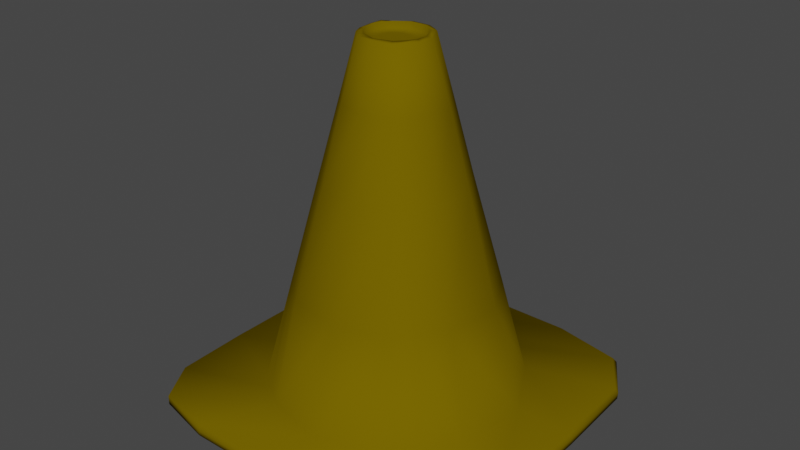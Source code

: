 # Source: Cone.blend  (saved by Blender 2.80.75; exported with 4.5.12 LTS)
import bpy
from mathutils import Matrix  # noqa: F401  (used for matrix-valued properties, if any)

bpy.ops.wm.read_factory_settings(use_empty=True)
scene = bpy.context.scene
scene.name = 'Scene'

# ---- collections
col_collection = bpy.data.collections.new('Collection'); scene.collection.children.link(col_collection)

# ---- images (referenced by path relative to the original .blend; pixels are not part of the script)
import os
ASSET_DIR = os.environ.get("B2B_ASSET_DIR", "")  # directory of the original .blend (textures are referenced by path, not embedded)
HERE = os.path.dirname(os.path.abspath(__file__))  # packed textures are extracted next to this script under _unpacked/

def load_image(name, relpath, width, height, colorspace="sRGB"):
    """Load a texture the original file referenced (path relative to the .blend, or extracted next to this script)."""
    p = next((c for c in (os.path.join(HERE, relpath), os.path.join(ASSET_DIR, relpath)) if relpath and os.path.exists(c)), "")
    if p:
        img = bpy.data.images.load(p, check_existing=True)
        img.name = name
    else:  # same state as the original file: an image datablock whose file is absent (Cycles renders it pink)
        img = bpy.data.images.new(name, width, height)
        img.source = "FILE"
        img.filepath = "//" + (relpath or name)
    img.colorspace_settings.name = colorspace
    return img
img_kov_7_png_001 = load_image('Kov_7.png.001', 'Kov_7.png', 1024, 1024, 'sRGB')

# ---- materials (node trees are filled in below, after node groups)
mat_material_002 = bpy.data.materials.new('Material.002')
mat_material_002.use_transparent_shadow = False
mat_material_002.diffuse_color = (0.1574, 0.1101, 0.0005016, 1.0)

# ---- material node trees

# ---- world
world_world = bpy.data.worlds.new('World'); scene.world = world_world
world_world.use_nodes = True; world_world.node_tree.nodes.clear()
_N = world_world.node_tree.nodes; _L = world_world.node_tree.links
n0 = _N.new('ShaderNodeOutputWorld'); n0.name = 'World Output'; n0.location = (300, 300)
n1 = _N.new('ShaderNodeBackground'); n1.name = 'Background'; n1.location = (10, 300)
n1.inputs[0].default_value = (0.05088, 0.05088, 0.05088, 1.0)
_L.new(n1.outputs[0], n0.inputs[0])
n0.is_active_output = True
world_world.color = (0.05088, 0.05088, 0.05088)
world_world.use_sun_shadow = False
world_world.sun_shadow_jitter_overblur = 0.0

# ---- meshes
me_cone_002 = bpy.data.meshes.new('Cone.002')
me_cone_002.from_pydata([(0.212, 1.338, -0.28), (-0.2272, 1.338, -0.2805), (0.1378, 1.817, -0.3942), (-0.1692, 1.814, -0.3973), (0.4064, 1.338, -0.7098), (0.2739, 1.817, -0.6657), (0.09097, 1.338, -1.026), (0.06823, 1.82, -0.8903), (-0.3237, 1.338, -0.8963), (-0.2156, 1.811, -0.8243), (-0.2922, 1.809, -0.5614), (-0.4237, 1.338, -0.5371), (-0.817, -0.1572, -0.4288), (-0.5226, -0.1563, -1.253), (0.0998, -0.1543, -1.411), (0.7938, -0.1555, -0.7944), (-0.4019, -0.1576, 0.07651), (0.439, -0.1548, 0.027), (0.3292, 0.7214, -0.1656), (-0.2845, 0.7212, -0.1231), (-0.3999, 0.7219, -1.046), (0.06804, 0.7224, -1.178), (-0.5885, 0.7213, -0.496), (0.5491, 0.7221, -0.7655), (0.1189, 1.827, -0.4325), (-0.143, 1.827, -0.4396), (0.2246, 1.827, -0.6543), (0.0392, 1.827, -0.8475), (-0.1832, 1.827, -0.7826), (-0.2456, 1.827, -0.5756), (-0.4791, -0.997, 0.2694), (0.4494, -1.01, 0.2775), (1.016, -1.002, -0.8455), (0.2623, 1.815, -0.5484), (0.3785, 1.338, -0.5057), (0.7307, -0.1524, -0.3396), (0.5237, 0.7225, -0.4432), (0.2169, 1.827, -0.5743), (0.9455, -0.9983, -0.2292), (0.7139, -1.015, -1.371), (0.1662, 1.828, -0.7786), (0.3803, 0.7222, -1.037), (0.5747, -0.1551, -1.182), (0.02952, 0.7222, -0.06789), (-0.0219, 1.827, -0.3935), (0.02393, -1.003, 0.3948), (-0.1626, 0.7223, -1.162), (-0.3058, -1.006, -1.598), (-0.07432, 1.827, -0.8496), (-0.654, -0.1551, -0.1375), (0.0295, -0.1525, 0.156), (-0.6132, 0.7208, -0.6963), (-0.2502, 1.827, -0.652), (-1.02, -1.015, -0.9187), (0.2824, 1.338, -0.9078), (0.2029, 1.825, -0.8051), (0.1442, -1.011, -1.637), (-0.7013, -0.9871, -1.387), (-1.031, -1.006, -0.3758), (-0.2967, 1.811, -0.676), (-0.4336, 1.338, -0.6721), (-0.8343, -0.156, -0.7397), (-0.4688, 0.7219, -0.2795), (-0.01921, 1.825, -0.3526), (-0.003645, 1.338, -0.2262), (-0.08317, 1.818, -0.894), (-0.1277, 1.338, -1.01), (-0.215, -0.1546, -1.389), (-0.8069, -1.009, 0.04104), (-0.2049, 1.828, -0.5021), (-0.3428, 1.338, -0.3881), (-0.2486, 1.813, -0.4721), (-0.7612, -1.034, 0.7888), (0.8537, -1.033, 0.764), (1.436, -1.033, -0.885), (1.422, -1.032, 0.03654), (1.415, -1.035, -1.603), (-0.005704, -1.033, 0.7909), (-0.266, -1.034, -2.089), (-1.43, -1.032, -1.118), (0.6076, -1.033, -2.083), (-1.006, -1.035, -2.068), (-1.435, -1.033, -0.2452), (-1.422, -1.038, 0.3704), (0.2111, 1.827, -0.465), (0.4467, 0.7224, -0.2969), (0.1771, 1.827, -0.4946), (0.3075, 1.338, -0.3788), (0.6073, -0.1514, -0.1394), (0.7566, -1.019, 0.08078), (1.268, -1.033, 0.6195), (1.181, -1.033, -1.967), (0.4575, -0.9908, -1.522), (0.1086, 1.828, -0.8255), (0.1398, 1.815, -0.8605), (0.2637, 0.7221, -1.115), (0.407, -0.1548, -1.3), (0.1929, 1.338, -0.9692), (-0.7592, -1.129, 0.8083), (0.8697, -1.134, 0.8017), (1.46, -1.126, -0.8903), (1.459, -1.127, 0.04966), (1.435, -1.122, -1.609), (-0.002072, -1.127, 0.8104), (-0.2613, -1.131, -2.109), (-1.46, -1.121, -1.12), (0.5978, -1.135, -2.109), (-1.01, -1.128, -2.086), (-1.46, -1.128, -0.2438), (-1.431, -1.134, 0.3671), (1.293, -1.135, 0.6466), (1.19, -1.128, -2.02), (-0.2089, 1.813, -0.4347), (-0.285, 1.338, -0.3343), (-0.5279, -0.1563, -0.03048), (-0.1739, 1.827, -0.4709), (-0.643, -1.003, 0.1552), (-0.3766, 0.7215, -0.2013), (-1.248, -1.061, 0.6911), (-1.242, -1.131, 0.6957), (-1.305, -1.162, -1.877), (-1.323, -1.044, -1.904), (-0.8607, -1.001, -1.153), (-0.5158, 0.7213, -0.9228), (-0.225, 1.827, -0.7234), (-0.7224, -0.1582, -1.046), (-0.3889, 1.338, -0.7899), (-0.2618, 1.824, -0.7529), (0.4414, -1.161, -0.02931), (0.4002, -1.158, -1.099), (-0.5758, -1.159, -0.009629), (-0.6009, -1.172, -1.042), (0.1624, -1.161, -1.135), (-0.4825, -1.158, -1.126), (-0.6631, -1.158, -0.3866), (-0.6516, -1.161, -0.1414), (-0.6631, -1.155, -0.7381), (-0.1823, -1.159, -1.135), (-0.07825, -1.158, 0.03639), (0.4985, -1.156, -0.9343), (0.5079, -1.158, -0.2688), (0.6215, -1.155, -0.6426), (0.2715, -1.161, 0.03292), (-0.382, -1.159, 0.03558), (-0.1355, -1.159, -0.6079), (0.2115, -1.161, -0.6094), (-1.115, -1.171, -1.621), (-1.22, -1.148, 0.2387), (-0.6633, -1.144, 0.6042), (-1.063, -1.145, 0.5109), (-1.244, -1.137, -0.9933), (1.174, -1.142, -0.02429), (1.037, -1.149, 0.4702), (0.9518, -1.142, -1.738), (1.242, -1.14, -0.8009), (-0.8708, -1.143, -1.794), (-0.03608, -1.142, 0.6059), (0.6861, -1.148, 0.5987), (1.155, -1.138, -1.398), (-0.2508, -1.145, -1.813), (0.4609, -1.148, -1.813), (-1.244, -1.143, -0.2674), (-1.46, -1.092, -0.2501), (-1.46, -1.089, -1.137), (1.46, -1.074, -0.8832), (1.459, -1.08, 0.0431), (0.6027, -1.084, -2.109), (1.19, -1.094, -2.02), (0.8713, -1.09, 0.8017), (1.291, -1.087, 0.6487), (-1.006, -1.097, -2.087), (-0.2531, -1.087, -2.109), (1.433, -1.081, -1.623), (-1.432, -1.098, 0.3638), (-0.7533, -1.086, 0.8086), (-0.002688, -1.091, 0.8105), (-1.245, -1.096, 0.6934), (-1.328, -1.089, -1.898), (0.1107, 1.779, -0.4432), (-0.1367, 1.779, -0.4499), (0.2105, 1.779, -0.6527), (0.0354, 1.779, -0.8352), (-0.1747, 1.779, -0.7739), (-0.2337, 1.779, -0.5783), (0.2032, 1.779, -0.577), (0.1554, 1.779, -0.7701), (-0.02231, 1.779, -0.4063), (-0.07184, 1.779, -0.8372), (-0.238, 1.779, -0.6504), (-0.1952, 1.779, -0.5089), (0.1657, 1.779, -0.5018), (0.101, 1.779, -0.8144), (-0.1659, 1.779, -0.4794), (-0.2142, 1.779, -0.7179), (0.04415, 1.776, -0.5176), (-0.09284, 1.776, -0.5213), (0.09946, 1.776, -0.6336), (0.002467, 1.776, -0.7347), (-0.1139, 1.776, -0.7007), (-0.1465, 1.776, -0.5924), (0.09543, 1.776, -0.5917), (0.06893, 1.776, -0.6986), (-0.0295, 1.776, -0.4972), (-0.05692, 1.776, -0.7358), (-0.149, 1.776, -0.6324), (-0.1252, 1.776, -0.554), (0.07461, 1.776, -0.55), (0.0388, 1.776, -0.7232), (-0.109, 1.776, -0.5376), (-0.1357, 1.776, -0.6697), (0.004651, 1.776, -0.6102), (-0.04519, 1.776, -0.628)], [], [(63, 3, 1, 64), (87, 84, 2, 0), (54, 55, 5, 4), (66, 65, 7, 6), (127, 9, 8, 126), (71, 10, 11, 70), (46, 20, 8, 66), (43, 19, 16, 50), (123, 20, 13, 125), (95, 21, 6, 97), (117, 19, 1, 113), (36, 23, 4, 34), (67, 13, 20, 46), (64, 1, 19, 43), (126, 8, 20, 123), (96, 14, 21, 95), (114, 16, 19, 117), (35, 15, 23, 36), (86, 24, 2, 84), (48, 27, 7, 65), (44, 25, 3, 63), (124, 28, 9, 127), (40, 26, 5, 55), (112, 3, 25, 115), (50, 16, 30, 45), (35, 38, 32, 15), (4, 5, 33, 34), (85, 36, 34, 87), (88, 35, 36, 85), (26, 37, 33, 5), (88, 89, 38, 35), (96, 92, 56, 14), (114, 116, 30, 16), (97, 94, 55, 54), (15, 42, 41, 23), (10, 59, 60, 11), (93, 40, 55, 94), (15, 32, 39, 42), (11, 60, 51, 22), (47, 57, 13, 67), (23, 41, 54, 4), (21, 46, 66, 6), (122, 125, 13, 57), (2, 63, 64, 0), (22, 51, 61, 12), (58, 12, 61, 53), (29, 52, 59, 10), (8, 9, 65, 66), (28, 48, 65, 9), (56, 47, 67, 14), (22, 62, 70, 11), (14, 67, 46, 21), (18, 43, 50, 17), (17, 50, 45, 31), (24, 44, 63, 2), (10, 71, 69, 29), (0, 64, 43, 18), (12, 58, 68, 49), (112, 71, 70, 113), (12, 49, 62, 22), (89, 31, 73, 90), (91, 80, 56, 92), (45, 30, 72, 77), (39, 32, 74, 76), (68, 58, 82, 83), (78, 81, 57, 47), (122, 57, 81, 121), (77, 73, 31, 45), (79, 82, 58, 53), (47, 56, 80, 78), (118, 72, 30, 116), (75, 74, 32, 38), (34, 33, 84, 87), (37, 86, 84, 33), (18, 85, 87, 0), (17, 88, 85, 18), (17, 31, 89, 88), (38, 89, 90, 75), (6, 7, 94, 97), (42, 96, 95, 41), (76, 91, 92, 39), (42, 39, 92, 96), (27, 93, 94, 7), (41, 95, 97, 54), (163, 105, 108, 162), (165, 101, 100, 164), (167, 111, 106, 166), (169, 90, 73, 168), (171, 104, 107, 170), (172, 76, 74, 164), (169, 110, 101, 165), (171, 78, 80, 166), (167, 91, 76, 172), (173, 83, 82, 162), (176, 119, 98, 174), (177, 121, 81, 170), (175, 77, 72, 174), (175, 103, 99, 168), (62, 117, 113, 70), (49, 114, 117, 62), (71, 112, 115, 69), (49, 68, 116, 114), (3, 112, 113, 1), (83, 118, 116, 68), (173, 109, 119, 176), (151, 140, 141, 154), (150, 136, 134, 161), (153, 129, 132, 160), (146, 131, 136, 150), (152, 110, 99, 157), (51, 123, 125, 61), (163, 79, 121, 177), (59, 127, 126, 60), (52, 124, 127, 59), (53, 61, 125, 122), (60, 126, 123, 51), (149, 130, 143, 148), (156, 138, 142, 157), (53, 122, 121, 79), (153, 111, 102, 158), (159, 137, 133, 155), (156, 103, 98, 148), (146, 120, 107, 155), (152, 128, 140, 151), (147, 109, 108, 161), (159, 104, 106, 160), (158, 102, 100, 154), (149, 119, 109, 147), (144, 137, 132, 145), (138, 144, 145, 142), (145, 132, 129, 139), (142, 145, 140, 128), (139, 141, 140, 145), (131, 133, 137, 144), (144, 138, 143, 130), (144, 134, 136, 131), (130, 135, 134, 144), (101, 151, 154, 100), (105, 150, 161, 108), (111, 153, 160, 106), (120, 146, 150, 105), (128, 152, 157, 142), (119, 149, 148, 98), (103, 156, 157, 99), (129, 153, 158, 139), (104, 159, 155, 107), (138, 156, 148, 143), (131, 146, 155, 133), (110, 152, 151, 101), (135, 147, 161, 134), (137, 159, 160, 132), (139, 158, 154, 141), (130, 149, 147, 135), (79, 163, 162, 82), (75, 165, 164, 74), (91, 167, 166, 80), (110, 169, 168, 99), (78, 171, 170, 81), (102, 172, 164, 100), (90, 169, 165, 75), (104, 171, 166, 106), (111, 167, 172, 102), (109, 173, 162, 108), (118, 176, 174, 72), (120, 177, 170, 107), (103, 175, 174, 98), (77, 175, 168, 73), (83, 173, 176, 118), (105, 163, 177, 120), (186, 44, 24, 178), (48, 187, 181, 27), (93, 191, 185, 40), (191, 93, 27, 181), (124, 193, 182, 28), (190, 86, 37, 184), (192, 115, 25, 179), (184, 37, 26, 180), (44, 186, 179, 25), (193, 124, 52, 188), (188, 52, 29, 183), (69, 189, 183, 29), (187, 48, 28, 182), (86, 190, 178, 24), (115, 192, 189, 69), (40, 185, 180, 26), (208, 192, 179, 195), (186, 202, 195, 179), (202, 186, 178, 194), (200, 184, 180, 196), (190, 206, 194, 178), (206, 190, 184, 200), (204, 188, 183, 199), (185, 201, 196, 180), (191, 207, 201, 185), (207, 191, 181, 197), (187, 203, 197, 181), (192, 208, 205, 189), (203, 187, 182, 198), (193, 209, 198, 182), (209, 193, 188, 204), (189, 205, 199, 183), (210, 211, 195, 202), (207, 197, 211, 210), (207, 210, 196, 201), (210, 202, 194, 206), (200, 196, 210, 206), (208, 195, 211, 205), (204, 199, 205, 211), (204, 211, 198, 209), (198, 211, 197, 203)])
me_cone_002.polygons.foreach_set('use_smooth', [True] * 210)
_uv = me_cone_002.uv_layers.new(name='UVMap')
_uv.uv.foreach_set('vector', [0.7117, 0.967, 0.6618, 0.967, 0.6618, 0.8497, 0.7117, 0.8497, 0.09907, 0.8497, 0.09907, 0.967, 0.06509, 0.967, 0.06509, 0.8497, 0.2591, 0.8497, 0.2591, 0.967, 0.1924, 0.967, 0.1924, 0.8497, 0.3934, 0.8497, 0.3934, 0.967, 0.3379, 0.967, 0.3379, 0.8497, 0.4825, 0.967, 0.4464, 0.967, 0.4464, 0.8497, 0.4825, 0.8497, 0.6207, 0.967, 0.5732, 0.967, 0.5732, 0.8497, 0.6207, 0.8497, 0.3934, 0.7062, 0.4464, 0.7062, 0.4464, 0.8497, 0.3934, 0.8497, 0.7117, 0.7062, 0.6618, 0.7062, 0.6618, 0.5176, 0.7117, 0.5176, 0.4825, 0.7062, 0.4464, 0.7062, 0.4464, 0.5176, 0.4825, 0.5176, 0.2958, 0.7062, 0.3379, 0.7062, 0.3379, 0.8497, 0.2958, 0.8497, 0.6416, 0.7062, 0.6618, 0.7062, 0.6618, 0.8497, 0.6413, 0.8497, 0.1371, 0.7062, 0.1924, 0.7062, 0.1924, 0.8497, 0.1371, 0.8497, 0.3934, 0.5176, 0.4464, 0.5176, 0.4464, 0.7062, 0.3934, 0.7062, 0.7117, 0.8497, 0.6618, 0.8497, 0.6618, 0.7062, 0.7117, 0.7062, 0.4825, 0.8497, 0.4464, 0.8497, 0.4464, 0.7062, 0.4825, 0.7062, 0.2958, 0.5176, 0.3379, 0.5176, 0.3379, 0.7062, 0.2958, 0.7062, 0.6412, 0.5176, 0.6618, 0.5176, 0.6618, 0.7062, 0.6416, 0.7062, 0.1371, 0.5176, 0.1924, 0.5176, 0.1924, 0.7062, 0.1371, 0.7062, 0.09907, 0.9785, 0.06509, 0.9785, 0.06509, 0.967, 0.09907, 0.967, 0.3934, 0.9785, 0.3379, 0.9785, 0.3379, 0.967, 0.3934, 0.967, 0.7117, 0.9785, 0.6618, 0.9785, 0.6618, 0.967, 0.7117, 0.967, 0.4825, 0.9785, 0.4464, 0.9785, 0.4464, 0.967, 0.4825, 0.967, 0.2591, 0.9785, 0.1924, 0.9785, 0.1924, 0.967, 0.2591, 0.967, 0.6415, 0.967, 0.6618, 0.967, 0.6618, 0.9785, 0.6412, 0.9785, 0.7117, 0.5176, 0.6618, 0.5176, 0.6618, 0.3635, 0.7117, 0.3635, 0.1371, 0.5176, 0.1371, 0.3635, 0.1924, 0.3635, 0.1924, 0.5176, 0.1924, 0.8497, 0.1924, 0.967, 0.1371, 0.967, 0.1371, 0.8497, 0.09907, 0.7062, 0.1371, 0.7062, 0.1371, 0.8497, 0.09907, 0.8497, 0.09907, 0.5176, 0.1371, 0.5176, 0.1371, 0.7062, 0.09907, 0.7062, 0.1924, 0.9785, 0.1371, 0.9785, 0.1371, 0.967, 0.1924, 0.967, 0.09907, 0.5176, 0.09907, 0.3635, 0.1371, 0.3635, 0.1371, 0.5176, 0.2958, 0.5176, 0.2958, 0.3635, 0.3379, 0.3635, 0.3379, 0.5176, 0.6412, 0.5176, 0.6412, 0.3635, 0.6618, 0.3635, 0.6618, 0.5176, 0.2958, 0.8497, 0.2958, 0.967, 0.2591, 0.967, 0.2591, 0.8497, 0.1924, 0.5176, 0.2591, 0.5176, 0.2591, 0.7062, 0.1924, 0.7062, 0.5732, 0.967, 0.519, 0.967, 0.519, 0.8497, 0.5732, 0.8497, 0.2958, 0.9785, 0.2591, 0.9785, 0.2591, 0.967, 0.2958, 0.967, 0.1924, 0.5176, 0.1924, 0.3635, 0.2591, 0.3635, 0.2591, 0.5176, 0.5732, 0.8497, 0.519, 0.8497, 0.519, 0.7062, 0.5732, 0.7062, 0.3934, 0.3635, 0.4464, 0.3635, 0.4464, 0.5176, 0.3934, 0.5176, 0.1924, 0.7062, 0.2591, 0.7062, 0.2591, 0.8497, 0.1924, 0.8497, 0.3379, 0.7062, 0.3934, 0.7062, 0.3934, 0.8497, 0.3379, 0.8497, 0.4825, 0.3635, 0.4825, 0.5176, 0.4464, 0.5176, 0.4464, 0.3635, 0.06509, 0.967, 0.0218, 0.967, 0.0218, 0.8497, 0.06509, 0.8497, 0.5732, 0.7062, 0.519, 0.7062, 0.519, 0.5176, 0.5732, 0.5176, 0.5732, 0.3635, 0.5732, 0.5176, 0.519, 0.5176, 0.519, 0.3635, 0.5732, 0.9785, 0.519, 0.9785, 0.519, 0.967, 0.5732, 0.967, 0.4464, 0.8497, 0.4464, 0.967, 0.3934, 0.967, 0.3934, 0.8497, 0.4464, 0.9785, 0.3934, 0.9785, 0.3934, 0.967, 0.4464, 0.967, 0.3379, 0.3635, 0.3934, 0.3635, 0.3934, 0.5176, 0.3379, 0.5176, 0.5732, 0.7062, 0.6207, 0.7062, 0.6207, 0.8497, 0.5732, 0.8497, 0.3379, 0.5176, 0.3934, 0.5176, 0.3934, 0.7062, 0.3379, 0.7062, 0.06509, 0.7062, 0.0218, 0.7062, 0.0218, 0.5176, 0.06509, 0.5176, 0.06509, 0.5176, 0.0218, 0.5176, 0.0218, 0.3635, 0.06509, 0.3635, 0.06509, 0.9785, 0.0218, 0.9785, 0.0218, 0.967, 0.06509, 0.967, 0.5732, 0.967, 0.6207, 0.967, 0.6207, 0.9785, 0.5732, 0.9785, 0.06509, 0.8497, 0.0218, 0.8497, 0.0218, 0.7062, 0.06509, 0.7062, 0.5732, 0.5176, 0.5732, 0.3635, 0.6207, 0.3635, 0.6207, 0.5176, 0.6415, 0.967, 0.6207, 0.967, 0.6207, 0.8497, 0.6413, 0.8497, 0.5732, 0.5176, 0.6207, 0.5176, 0.6207, 0.7062, 0.5732, 0.7062, 0.4243, 0.2537, 0.4595, 0.2766, 0.4126, 0.3322, 0.3651, 0.3153, 0.3772, 0.01794, 0.4432, 0.005048, 0.4961, 0.05672, 0.46, 0.06984, 0.5083, 0.2904, 0.5662, 0.2763, 0.5982, 0.3364, 0.5114, 0.336, 0.4303, 0.08688, 0.3952, 0.147, 0.3469, 0.1422, 0.3499, 0.05966, 0.6041, 0.2504, 0.6302, 0.2027, 0.6766, 0.218, 0.6746, 0.2888, 0.5436, 0.005048, 0.6287, 0.008031, 0.5931, 0.08628, 0.5478, 0.06166, 0.6113, 0.1133, 0.5931, 0.08628, 0.6287, 0.008031, 0.6651, 0.02717, 0.5114, 0.336, 0.4126, 0.3322, 0.4595, 0.2766, 0.5083, 0.2904, 0.6768, 0.1176, 0.6766, 0.218, 0.6302, 0.2027, 0.6295, 0.1403, 0.5478, 0.06166, 0.4961, 0.05672, 0.4432, 0.005048, 0.5436, 0.005048, 0.6544, 0.3257, 0.5982, 0.3364, 0.5662, 0.2763, 0.5852, 0.2634, 0.3477, 0.2481, 0.3469, 0.1422, 0.3952, 0.147, 0.4029, 0.2179, 0.1371, 0.8497, 0.1371, 0.967, 0.09907, 0.967, 0.09907, 0.8497, 0.1371, 0.9785, 0.09907, 0.9785, 0.09907, 0.967, 0.1371, 0.967, 0.06509, 0.7062, 0.09907, 0.7062, 0.09907, 0.8497, 0.06509, 0.8497, 0.06509, 0.5176, 0.09907, 0.5176, 0.09907, 0.7062, 0.06509, 0.7062, 0.06509, 0.5176, 0.06509, 0.3635, 0.09907, 0.3635, 0.09907, 0.5176, 0.4029, 0.2179, 0.4243, 0.2537, 0.3651, 0.3153, 0.3477, 0.2481, 0.3379, 0.8497, 0.3379, 0.967, 0.2958, 0.967, 0.2958, 0.8497, 0.2591, 0.5176, 0.2958, 0.5176, 0.2958, 0.7062, 0.2591, 0.7062, 0.3499, 0.05966, 0.3772, 0.01794, 0.46, 0.06984, 0.4303, 0.08688, 0.2591, 0.5176, 0.2591, 0.3635, 0.2958, 0.3635, 0.2958, 0.5176, 0.3379, 0.9785, 0.2958, 0.9785, 0.2958, 0.967, 0.3379, 0.967, 0.2591, 0.7062, 0.2958, 0.7062, 0.2958, 0.8497, 0.2591, 0.8497, 0.9714, 0.3451, 0.9683, 0.3437, 0.9683, 0.2687, 0.9714, 0.2692, 0.9714, 0.8335, 0.9683, 0.8341, 0.9683, 0.7461, 0.9714, 0.7468, 0.9714, 0.6372, 0.9683, 0.6373, 0.9683, 0.5845, 0.9714, 0.585, 0.9714, 0.8881, 0.9764, 0.8876, 0.9764, 0.9206, 0.9714, 0.9199, 0.9714, 0.5079, 0.9683, 0.5072, 0.9683, 0.4418, 0.9714, 0.4421, 0.9714, 0.6782, 0.9764, 0.6795, 0.9764, 0.7466, 0.9714, 0.7468, 0.9714, 0.8881, 0.9683, 0.888, 0.9683, 0.8341, 0.9714, 0.8335, 0.9714, 0.5079, 0.9764, 0.5068, 0.9764, 0.5856, 0.9714, 0.585, 0.9714, 0.6372, 0.9764, 0.6389, 0.9764, 0.6795, 0.9714, 0.6782, 0.9714, 0.2166, 0.9764, 0.2161, 0.9764, 0.2688, 0.9714, 0.2692, 0.9714, 0.1844, 0.9683, 0.1842, 0.9683, 0.1435, 0.9714, 0.1429, 0.9714, 0.4114, 0.9764, 0.412, 0.9764, 0.4418, 0.9714, 0.4421, 0.9714, 0.08074, 0.9764, 0.08099, 0.9764, 0.1436, 0.9714, 0.1429, 0.9714, 0.9803, 0.9683, 0.9803, 0.9683, 0.9201, 0.9714, 0.9199, 0.6207, 0.7062, 0.6416, 0.7062, 0.6413, 0.8497, 0.6207, 0.8497, 0.6207, 0.5176, 0.6412, 0.5176, 0.6416, 0.7062, 0.6207, 0.7062, 0.6207, 0.967, 0.6415, 0.967, 0.6412, 0.9785, 0.6207, 0.9785, 0.6207, 0.5176, 0.6207, 0.3635, 0.6412, 0.3635, 0.6412, 0.5176, 0.6618, 0.967, 0.6415, 0.967, 0.6413, 0.8497, 0.6618, 0.8497, 0.6746, 0.2888, 0.6544, 0.3257, 0.5852, 0.2634, 0.6041, 0.2504, 0.9714, 0.2166, 0.9683, 0.2162, 0.9683, 0.1842, 0.9714, 0.1844, 0.301, 0.2317, 0.2328, 0.2056, 0.2328, 0.1659, 0.3083, 0.1492, 0.0443, 0.1285, 0.1066, 0.1557, 0.1066, 0.193, 0.04429, 0.2056, 0.2776, 0.04966, 0.219, 0.1155, 0.1937, 0.1155, 0.2255, 0.04171, 0.05812, 0.06188, 0.1126, 0.1234, 0.1066, 0.1557, 0.0443, 0.1285, 0.2863, 0.2841, 0.3135, 0.3029, 0.2686, 0.3193, 0.2491, 0.2977, 0.519, 0.7062, 0.4825, 0.7062, 0.4825, 0.5176, 0.519, 0.5176, 0.9714, 0.3451, 0.9764, 0.3437, 0.9764, 0.412, 0.9714, 0.4114, 0.519, 0.967, 0.4825, 0.967, 0.4825, 0.8497, 0.519, 0.8497, 0.519, 0.9785, 0.4825, 0.9785, 0.4825, 0.967, 0.519, 0.967, 0.519, 0.3635, 0.519, 0.5176, 0.4825, 0.5176, 0.4825, 0.3635, 0.519, 0.8497, 0.4825, 0.8497, 0.4825, 0.7062, 0.519, 0.7062, 0.06337, 0.2882, 0.1152, 0.233, 0.1358, 0.2345, 0.1058, 0.2982, 0.1724, 0.2984, 0.168, 0.2345, 0.2051, 0.2345, 0.2491, 0.2977, 0.6295, 0.1403, 0.6113, 0.1133, 0.6651, 0.02717, 0.6768, 0.1176, 0.2776, 0.04966, 0.303, 0.01984, 0.329, 0.06346, 0.2991, 0.08579, 0.15, 0.04154, 0.1571, 0.1155, 0.1252, 0.1155, 0.08417, 0.04344, 0.1724, 0.2984, 0.176, 0.3202, 0.09563, 0.3199, 0.1058, 0.2982, 0.05812, 0.06188, 0.03803, 0.03462, 0.06948, 0.01232, 0.08417, 0.04344, 0.2863, 0.2841, 0.2328, 0.2345, 0.2328, 0.2056, 0.301, 0.2317, 0.0468, 0.2593, 0.02434, 0.273, 0.02129, 0.2081, 0.04429, 0.2056, 0.15, 0.04154, 0.1489, 0.01003, 0.2401, 0.01024, 0.2255, 0.04171, 0.2991, 0.08579, 0.329, 0.06346, 0.3315, 0.1398, 0.3083, 0.1492, 0.06337, 0.2882, 0.04436, 0.3079, 0.02434, 0.273, 0.0468, 0.2593, 0.162, 0.1695, 0.1571, 0.1155, 0.1937, 0.1155, 0.1989, 0.1694, 0.168, 0.2345, 0.162, 0.1695, 0.1989, 0.1694, 0.2051, 0.2345, 0.1989, 0.1694, 0.1937, 0.1155, 0.219, 0.1155, 0.2294, 0.135, 0.2051, 0.2345, 0.1989, 0.1694, 0.2328, 0.2056, 0.2328, 0.2345, 0.2294, 0.135, 0.2328, 0.1659, 0.2328, 0.2056, 0.1989, 0.1694, 0.1126, 0.1234, 0.1252, 0.1155, 0.1571, 0.1155, 0.162, 0.1695, 0.162, 0.1695, 0.168, 0.2345, 0.1358, 0.2345, 0.1152, 0.233, 0.162, 0.1695, 0.1066, 0.193, 0.1066, 0.1557, 0.1126, 0.1234, 0.1152, 0.233, 0.1066, 0.219, 0.1066, 0.193, 0.162, 0.1695, 0.3312, 0.2396, 0.301, 0.2317, 0.3083, 0.1492, 0.3315, 0.1398, 0.02129, 0.1151, 0.0443, 0.1285, 0.04429, 0.2056, 0.02129, 0.2081, 0.303, 0.01984, 0.2776, 0.04966, 0.2255, 0.04171, 0.2401, 0.01024, 0.03803, 0.03462, 0.05812, 0.06188, 0.0443, 0.1285, 0.02129, 0.1151, 0.2328, 0.2345, 0.2863, 0.2841, 0.2491, 0.2977, 0.2051, 0.2345, 0.04436, 0.3079, 0.06337, 0.2882, 0.1058, 0.2982, 0.09563, 0.3199, 0.176, 0.3202, 0.1724, 0.2984, 0.2491, 0.2977, 0.2686, 0.3193, 0.219, 0.1155, 0.2776, 0.04966, 0.2991, 0.08579, 0.2294, 0.135, 0.1489, 0.01003, 0.15, 0.04154, 0.08417, 0.04344, 0.06948, 0.01232, 0.168, 0.2345, 0.1724, 0.2984, 0.1058, 0.2982, 0.1358, 0.2345, 0.1126, 0.1234, 0.05812, 0.06188, 0.08417, 0.04344, 0.1252, 0.1155, 0.3135, 0.3029, 0.2863, 0.2841, 0.301, 0.2317, 0.3312, 0.2396, 0.1066, 0.219, 0.0468, 0.2593, 0.04429, 0.2056, 0.1066, 0.193, 0.1571, 0.1155, 0.15, 0.04154, 0.2255, 0.04171, 0.1937, 0.1155, 0.2294, 0.135, 0.2991, 0.08579, 0.3083, 0.1492, 0.2328, 0.1659, 0.1152, 0.233, 0.06337, 0.2882, 0.0468, 0.2593, 0.1066, 0.219, 0.9764, 0.3437, 0.9714, 0.3451, 0.9714, 0.2692, 0.9764, 0.2688, 0.9764, 0.8333, 0.9714, 0.8335, 0.9714, 0.7468, 0.9764, 0.7466, 0.9764, 0.6389, 0.9714, 0.6372, 0.9714, 0.585, 0.9764, 0.5856, 0.9683, 0.888, 0.9714, 0.8881, 0.9714, 0.9199, 0.9683, 0.9201, 0.9764, 0.5068, 0.9714, 0.5079, 0.9714, 0.4421, 0.9764, 0.4418, 0.9683, 0.6795, 0.9714, 0.6782, 0.9714, 0.7468, 0.9683, 0.7461, 0.9764, 0.8876, 0.9714, 0.8881, 0.9714, 0.8335, 0.9764, 0.8333, 0.9683, 0.5072, 0.9714, 0.5079, 0.9714, 0.585, 0.9683, 0.5845, 0.9683, 0.6373, 0.9714, 0.6372, 0.9714, 0.6782, 0.9683, 0.6795, 0.9683, 0.2162, 0.9714, 0.2166, 0.9714, 0.2692, 0.9683, 0.2687, 0.9764, 0.1847, 0.9714, 0.1844, 0.9714, 0.1429, 0.9764, 0.1436, 0.9683, 0.4111, 0.9714, 0.4114, 0.9714, 0.4421, 0.9683, 0.4418, 0.9683, 0.0807, 0.9714, 0.08074, 0.9714, 0.1429, 0.9683, 0.1435, 0.9764, 0.9804, 0.9714, 0.9803, 0.9714, 0.9199, 0.9764, 0.9206, 0.9764, 0.2161, 0.9714, 0.2166, 0.9714, 0.1844, 0.9764, 0.1847, 0.9683, 0.3437, 0.9714, 0.3451, 0.9714, 0.4114, 0.9683, 0.4111, 0.8735, 0.07883, 0.8859, 0.064, 0.921, 0.1143, 0.9023, 0.1208, 0.7368, 0.2032, 0.7532, 0.1914, 0.7851, 0.2175, 0.7751, 0.2359, 0.8064, 0.2481, 0.8098, 0.2274, 0.8365, 0.2277, 0.8409, 0.2481, 0.8098, 0.2274, 0.8064, 0.2481, 0.7751, 0.2359, 0.7851, 0.2175, 0.718, 0.1163, 0.7392, 0.1208, 0.7377, 0.1476, 0.717, 0.1505, 0.9051, 0.1507, 0.9258, 0.1519, 0.9173, 0.1912, 0.8982, 0.1824, 0.8148, 0.06196, 0.8145, 0.04026, 0.8354, 0.04202, 0.8308, 0.06192, 0.8982, 0.1824, 0.9173, 0.1912, 0.8962, 0.2224, 0.882, 0.2065, 0.8859, 0.064, 0.8735, 0.07883, 0.8308, 0.06192, 0.8354, 0.04202, 0.7392, 0.1208, 0.718, 0.1163, 0.7309, 0.08204, 0.7493, 0.09425, 0.7493, 0.09425, 0.7309, 0.08204, 0.7573, 0.05656, 0.7691, 0.07415, 0.7933, 0.04235, 0.7984, 0.0632, 0.7691, 0.07415, 0.7573, 0.05656, 0.7532, 0.1914, 0.7368, 0.2032, 0.717, 0.1505, 0.7377, 0.1476, 0.9258, 0.1519, 0.9051, 0.1507, 0.9023, 0.1208, 0.921, 0.1143, 0.8145, 0.04026, 0.8148, 0.06196, 0.7984, 0.0632, 0.7933, 0.04235, 0.8409, 0.2481, 0.8365, 0.2277, 0.882, 0.2065, 0.8962, 0.2224, 0.8162, 0.09395, 0.8148, 0.06196, 0.8308, 0.06192, 0.825, 0.09335, 0.8735, 0.07883, 0.8491, 0.1024, 0.825, 0.09335, 0.8308, 0.06192, 0.8491, 0.1024, 0.8735, 0.07883, 0.9023, 0.1208, 0.8655, 0.1263, 0.8626, 0.1604, 0.8982, 0.1824, 0.882, 0.2065, 0.8536, 0.1737, 0.9051, 0.1507, 0.8666, 0.1431, 0.8655, 0.1263, 0.9023, 0.1208, 0.8666, 0.1431, 0.9051, 0.1507, 0.8982, 0.1824, 0.8626, 0.1604, 0.7806, 0.1117, 0.7493, 0.09425, 0.7691, 0.07415, 0.7914, 0.1005, 0.8365, 0.2277, 0.8286, 0.1853, 0.8536, 0.1737, 0.882, 0.2065, 0.8098, 0.2274, 0.8137, 0.1851, 0.8286, 0.1853, 0.8365, 0.2277, 0.8137, 0.1851, 0.8098, 0.2274, 0.7851, 0.2175, 0.8002, 0.1796, 0.7532, 0.1914, 0.7823, 0.1651, 0.8002, 0.1796, 0.7851, 0.2175, 0.8148, 0.06196, 0.8162, 0.09395, 0.8074, 0.09458, 0.7984, 0.0632, 0.7823, 0.1651, 0.7532, 0.1914, 0.7377, 0.1476, 0.774, 0.1406, 0.7392, 0.1208, 0.7751, 0.126, 0.774, 0.1406, 0.7377, 0.1476, 0.7751, 0.126, 0.7392, 0.1208, 0.7493, 0.09425, 0.7806, 0.1117, 0.7984, 0.0632, 0.8074, 0.09458, 0.7914, 0.1005, 0.7691, 0.07415, 0.8314, 0.1435, 0.8123, 0.1363, 0.825, 0.09335, 0.8491, 0.1024, 0.8137, 0.1851, 0.8002, 0.1796, 0.8123, 0.1363, 0.8314, 0.1435, 0.8137, 0.1851, 0.8314, 0.1435, 0.8536, 0.1737, 0.8286, 0.1853, 0.8314, 0.1435, 0.8491, 0.1024, 0.8655, 0.1263, 0.8666, 0.1431, 0.8626, 0.1604, 0.8536, 0.1737, 0.8314, 0.1435, 0.8666, 0.1431, 0.8162, 0.09395, 0.825, 0.09335, 0.8123, 0.1363, 0.8074, 0.09458, 0.7806, 0.1117, 0.7914, 0.1005, 0.8074, 0.09458, 0.8123, 0.1363, 0.7806, 0.1117, 0.8123, 0.1363, 0.774, 0.1406, 0.7751, 0.126, 0.774, 0.1406, 0.8123, 0.1363, 0.8002, 0.1796, 0.7823, 0.1651])
me_cone_002.materials.append(mat_material_002)
me_cone_002.use_remesh_preserve_volume = False
me_cone_002.use_remesh_preserve_attributes = False
me_cone_002.use_mirror_vertex_groups = False
me_cone_002.update()

# ---- objects
ob_cone = bpy.data.objects.new('Cone', me_cone_002)

# ---- transforms, parenting, visibility, modifiers, constraints
ob_cone.location = (0.0, -0.4448, 0.7329)
ob_cone.rotation_euler = (1.571, -0.0, 0.0)
ob_cone.scale = (0.685, 0.685, 0.685)
ob_cone.lineart.crease_threshold = 0.0

# ---- collection membership
col_collection.objects.link(ob_cone)

# ---- scene / render settings (as saved in the file)
scene.frame_start = 1; scene.frame_end = 250; scene.frame_set(1)
scene.render.engine = 'BLENDER_EEVEE_NEXT'
scene.cycles.use_denoising = False
scene.cycles.samples = 128
scene.cycles.sampling_pattern = 'TABULATED_SOBOL'
scene.cycles.use_adaptive_sampling = False
scene.cycles.use_light_tree = False
scene.view_settings.view_transform = 'Filmic'
bpy.context.view_layer.update()

# ---- added for rendering (the .blend has no active camera and no usable light): camera, sun
cam_auto = bpy.data.cameras.new('AutoCamera')
cam_auto.lens = 50.0
cam_auto.sensor_width = 36.0
cam_auto.clip_end = 1000.0
ob_auto_camera = bpy.data.objects.new('AutoCamera', cam_auto)
scene.collection.objects.link(ob_auto_camera)
ob_auto_camera.location = (3.23456, -3.8815, 3.54519)
ob_auto_camera.rotation_euler = (1.09748, -7.21219e-08, 0.694738)
scene.camera = ob_auto_camera
light_auto_sun = bpy.data.lights.new('AutoSun', 'SUN')
light_auto_sun.energy = 3.0
light_auto_sun.angle = 0.0523599
ob_auto_sun = bpy.data.objects.new('AutoSun', light_auto_sun)
scene.collection.objects.link(ob_auto_sun)
ob_auto_sun.rotation_euler = (0.872665, 0.174533, 0.523599)
bpy.context.view_layer.update()
